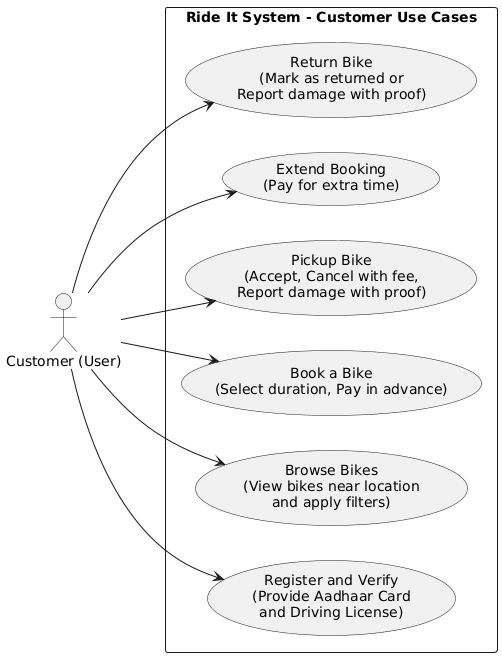

The diagram above was rendered by PlantUML. Its source (embedded in the PNG):
@startuml
left to right direction
actor Customer as "Customer (User)"

rectangle "Ride It System - Customer Use Cases" {
    usecase "Register and Verify\n(Provide Aadhaar Card\nand Driving License)" as C1
    usecase "Browse Bikes\n(View bikes near location\nand apply filters)" as C2
    usecase "Book a Bike\n(Select duration, Pay in advance)" as C3
    usecase "Pickup Bike\n(Accept, Cancel with fee,\nReport damage with proof)" as C4
    usecase "Extend Booking\n(Pay for extra time)" as C5
    usecase "Return Bike\n(Mark as returned or\nReport damage with proof)" as C6
}

Customer --> C1
Customer --> C2
Customer --> C3
Customer --> C4
Customer --> C5
Customer --> C6
@enduml